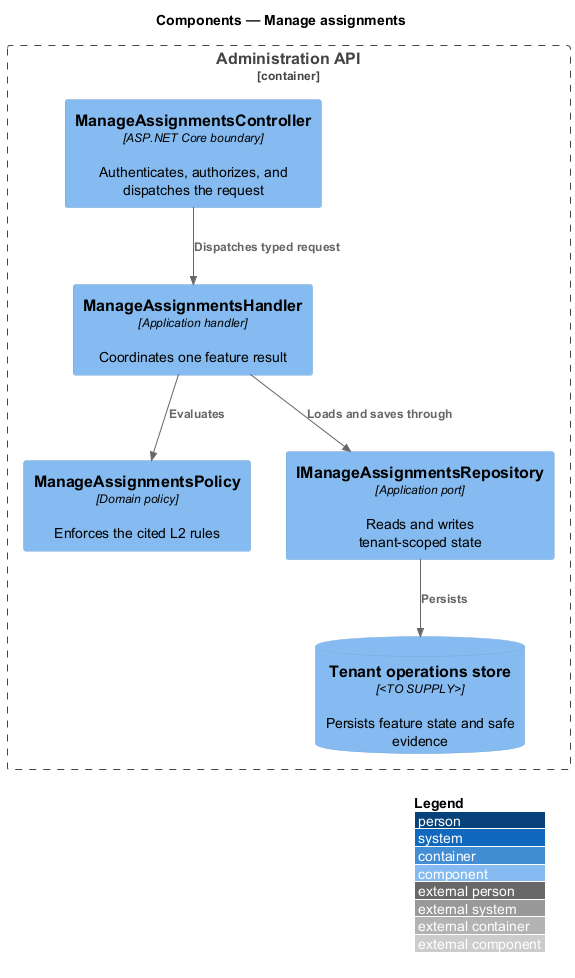

The diagram above was rendered by PlantUML. Its source (embedded in the PNG):
@startuml
!include <C4/C4_Component>
LAYOUT_WITH_LEGEND()
title Components — Manage assignments

Container_Boundary(api, "Administration API") {
  Component(controller, "ManageAssignmentsController", "ASP.NET Core boundary", "Authenticates, authorizes, and dispatches the request")
  Component(handler, "ManageAssignmentsHandler", "Application handler", "Coordinates one feature result")
  Component(policy, "ManageAssignmentsPolicy", "Domain policy", "Enforces the cited L2 rules")
  Component(repository, "IManageAssignmentsRepository", "Application port", "Reads and writes tenant-scoped state")
  ComponentDb(store, "Tenant operations store", "<TO SUPPLY>", "Persists feature state and safe evidence")
}

Rel(controller, handler, "Dispatches typed request")
Rel(handler, policy, "Evaluates")
Rel(handler, repository, "Loads and saves through")
Rel(repository, store, "Persists")
@enduml